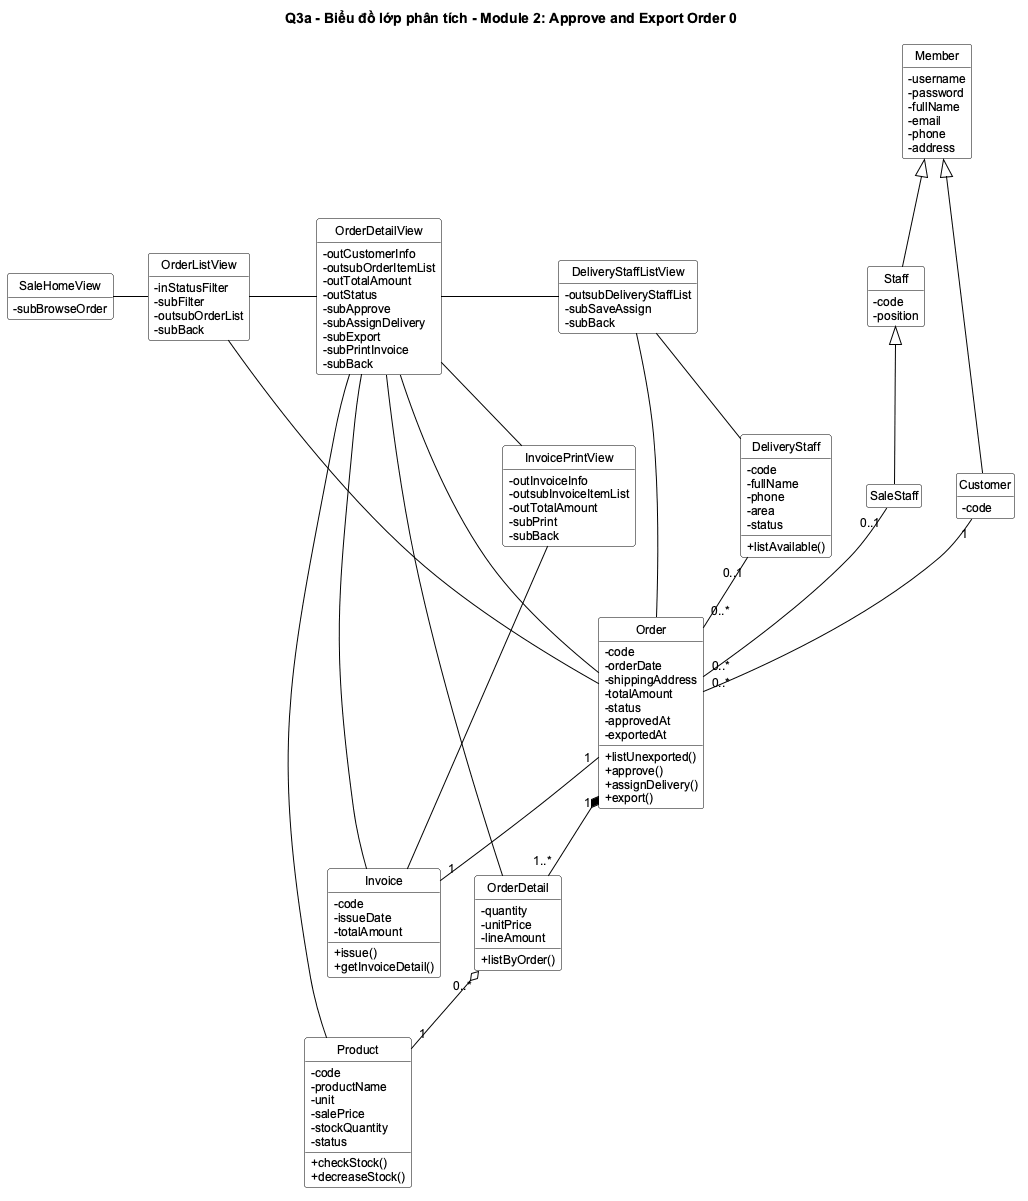

The diagram above was rendered by PlantUML. Its source (embedded in the PNG):
@startuml
!include _style.iuml
title Q3a - Biểu đồ lớp phân tích - Module 2: Approve and Export Order 0

' Hàng trên: các lớp biên theo thứ tự giao diện
class SaleHomeView {
  -subBrowseOrder
}
class OrderListView {
  -inStatusFilter
  -subFilter
  -outsubOrderList
  -subBack
}
class OrderDetailView {
  -outCustomerInfo
  -outsubOrderItemList
  -outTotalAmount
  -outStatus
  -subApprove
  -subAssignDelivery
  -subExport
  -subPrintInvoice
  -subBack
}
class DeliveryStaffListView {
  -outsubDeliveryStaffList
  -subSaveAssign
  -subBack
}
class InvoicePrintView {
  -outInvoiceInfo
  -outsubInvoiceItemList
  -outTotalAmount
  -subPrint
  -subBack
}
SaleHomeView - OrderListView
OrderListView - OrderDetailView
OrderDetailView - DeliveryStaffListView
DeliveryStaffListView -[hidden]- InvoicePrintView
OrderDetailView -- InvoicePrintView

' Hàng dưới: các lớp thực thể, giữ nguyên quan hệ của biểu đồ thực thể (Q2b)
class Order {
  -code
  -orderDate
  -shippingAddress
  -totalAmount
  -status
  -approvedAt
  -exportedAt
  +listUnexported()
  +approve()
  +assignDelivery()
  +export()
}
class OrderDetail {
  -quantity
  -unitPrice
  -lineAmount
  +listByOrder()
}
class Product {
  -code
  -productName
  -unit
  -salePrice
  -stockQuantity
  -status
  +checkStock()
  +decreaseStock()
}
class DeliveryStaff {
  -code
  -fullName
  -phone
  -area
  -status
  +listAvailable()
}
class Invoice {
  -code
  -issueDate
  -totalAmount
  +issue()
  +getInvoiceDetail()
}
class Member {
  -username
  -password
  -fullName
  -email
  -phone
  -address
}
class Customer {
  -code
}
class Staff {
  -code
  -position
}
class SaleStaff

OrderListView -- Order
OrderDetailView -- Order
OrderDetailView -- OrderDetail
OrderDetailView -- Product
OrderDetailView -- Invoice
DeliveryStaffListView -- DeliveryStaff
DeliveryStaffListView -- Order
InvoicePrintView -- Invoice

Customer "1" -- "0..*" Order
SaleStaff "0..1" -- "0..*" Order
DeliveryStaff "0..1" -- "0..*" Order
Order "1" *-- "1..*" OrderDetail
OrderDetail "0..*" o-- "1" Product
Order "1" -- "1" Invoice
Customer -up-|> Member
Staff -up-|> Member
SaleStaff -up-|> Staff
@enduml